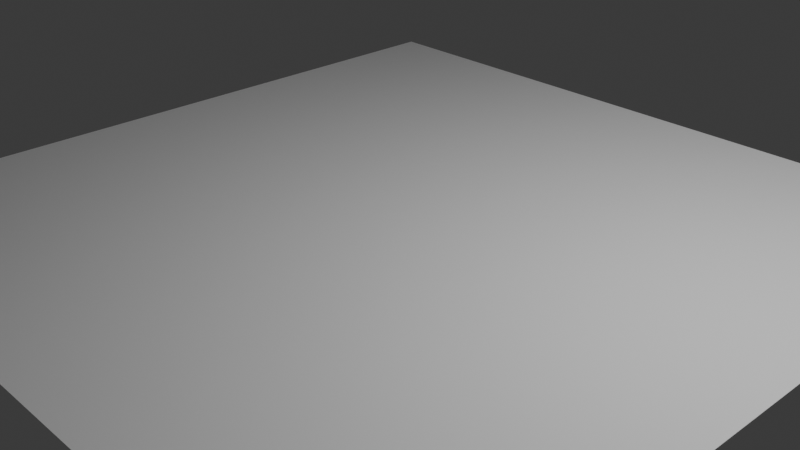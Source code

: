 # Source: jumping.blend  (saved by Blender 4.3.34; exported with 4.5.12 LTS)
import bpy
from mathutils import Matrix  # noqa: F401  (used for matrix-valued properties, if any)

bpy.ops.wm.read_factory_settings(use_empty=True)
scene = bpy.context.scene
scene.name = 'Scene'

# ---- collections
col_collection = bpy.data.collections.new('Collection'); scene.collection.children.link(col_collection)

# ---- materials (node trees are filled in below, after node groups)
mat_material = bpy.data.materials.new('Material')
mat_material.alpha_threshold = 0.0
mat_material.roughness = 0.5
mat_material.line_color = (0.0, 0.0, 0.0, 1.0)
mat_smoke_domain_material_002 = bpy.data.materials.new('Smoke Domain Material.002')

# ---- material node trees
mat_material.use_nodes = True; mat_material.node_tree.nodes.clear()
_N = mat_material.node_tree.nodes; _L = mat_material.node_tree.links
n0 = _N.new('ShaderNodeOutputMaterial'); n0.name = 'Material Output'; n0.location = (300, 300)
n1 = _N.new('ShaderNodeBsdfPrincipled'); n1.name = 'Principled BSDF'; n1.location = (10, 300)
n1.inputs[3].default_value = 1.45
_L.new(n1.outputs[0], n0.inputs[0])
n0.is_active_output = True
mat_smoke_domain_material_002.use_nodes = True; mat_smoke_domain_material_002.node_tree.nodes.clear()
_N = mat_smoke_domain_material_002.node_tree.nodes; _L = mat_smoke_domain_material_002.node_tree.links
n0 = _N.new('ShaderNodeOutputMaterial'); n0.name = 'Material Output'; n0.location = (1200, 150)
n1 = _N.new('ShaderNodeVolumePrincipled'); n1.name = 'Principled Volume'; n1.location = (800, 150)
n1.inputs[2].default_value = 5.0
_L.new(n1.outputs[0], n0.inputs[1])
n0.is_active_output = True

# ---- world
world_world = bpy.data.worlds.new('World'); scene.world = world_world
world_world.use_nodes = True; world_world.node_tree.nodes.clear()
_N = world_world.node_tree.nodes; _L = world_world.node_tree.links
n0 = _N.new('ShaderNodeOutputWorld'); n0.name = 'World Output'; n0.location = (300, 300)
n1 = _N.new('ShaderNodeBackground'); n1.name = 'Background'; n1.location = (10, 300)
n1.inputs[0].default_value = (0.05088, 0.05088, 0.05088, 1.0)
_L.new(n1.outputs[0], n0.inputs[0])
n0.is_active_output = True
world_world.color = (0.05088, 0.05088, 0.05088)
world_world.sun_shadow_jitter_overblur = 0.0

# ---- cameras
cam_camera = bpy.data.cameras.new('Camera')
cam_camera.clip_end = 100.0
cam_camera.ortho_scale = 7.314

# ---- lights
light_light = bpy.data.lights.new('Light', 'POINT')
light_light.energy = 1000.0
light_light.shadow_soft_size = 0.1

# ---- meshes
me_cube = bpy.data.meshes.new('Cube')
me_cube.from_pydata([(1.0, 1.0, 1.0), (1.0, 1.0, -1.0), (1.0, -1.0, 1.0), (1.0, -1.0, -1.0), (-1.0, 1.0, 1.0), (-1.0, 1.0, -1.0), (-1.0, -1.0, 1.0), (-1.0, -1.0, -1.0)], [], [(0, 4, 6, 2), (3, 2, 6, 7), (7, 6, 4, 5), (5, 1, 3, 7), (1, 0, 2, 3), (5, 4, 0, 1)])
_uv = me_cube.uv_layers.new(name='UVMap')
_uv.uv.foreach_set('vector', [0.625, 0.5, 0.875, 0.5, 0.875, 0.75, 0.625, 0.75, 0.375, 0.75, 0.625, 0.75, 0.625, 1.0, 0.375, 1.0, 0.375, 0.0, 0.625, 0.0, 0.625, 0.25, 0.375, 0.25, 0.125, 0.5, 0.375, 0.5, 0.375, 0.75, 0.125, 0.75, 0.375, 0.5, 0.625, 0.5, 0.625, 0.75, 0.375, 0.75, 0.375, 0.25, 0.625, 0.25, 0.625, 0.5, 0.375, 0.5])
me_cube.materials.append(mat_material)
me_cube.use_mirror_vertex_groups = False
me_cube.update()
me_plane = bpy.data.meshes.new('Plane')
me_plane.from_pydata([(-1.0, -1.0, 0.0), (1.0, -1.0, 0.0), (-1.0, 1.0, 0.0), (1.0, 1.0, 0.0)], [], [(0, 1, 3, 2)])
_uv = me_plane.uv_layers.new(name='UVMap')
_uv.uv.foreach_set('vector', [0.0, 0.0, 1.0, 0.0, 1.0, 1.0, 0.0, 1.0])
me_plane.update()
me_plane_001 = bpy.data.meshes.new('Plane.001')
me_plane_001.from_pydata([(-1.0, -1.0, 0.0), (1.0, -1.0, 0.0), (-1.0, 1.0, 0.0), (1.0, 1.0, 0.0)], [], [(0, 1, 3, 2)])
_uv = me_plane_001.uv_layers.new(name='UVMap')
_uv.uv.foreach_set('vector', [0.0, 0.0, 1.0, 0.0, 1.0, 1.0, 0.0, 1.0])
me_plane_001.update()
me_cube_003 = bpy.data.meshes.new('Cube.003')
me_cube_003.from_pydata([(-1.361, -1.361, -2.56), (-1.361, -1.361, 2.56), (-1.361, 1.361, -2.56), (-1.361, 1.361, 2.56), (1.361, -1.361, -2.56), (1.361, -1.361, 2.56), (1.361, 1.361, -2.56), (1.361, 1.361, 2.56)], [], [(0, 1, 3, 2), (2, 3, 7, 6), (6, 7, 5, 4), (4, 5, 1, 0), (2, 6, 4, 0), (7, 3, 1, 5)])
_uv = me_cube_003.uv_layers.new(name='UVMap')
_uv.uv.foreach_set('vector', [0.375, 0.0, 0.625, 0.0, 0.625, 0.25, 0.375, 0.25, 0.375, 0.25, 0.625, 0.25, 0.625, 0.5, 0.375, 0.5, 0.375, 0.5, 0.625, 0.5, 0.625, 0.75, 0.375, 0.75, 0.375, 0.75, 0.625, 0.75, 0.625, 1.0, 0.375, 1.0, 0.125, 0.5, 0.375, 0.5, 0.375, 0.75, 0.125, 0.75, 0.625, 0.5, 0.875, 0.5, 0.875, 0.75, 0.625, 0.75])
me_cube_003.materials.append(mat_smoke_domain_material_002)
me_cube_003.update()

# ---- objects
ob_cube = bpy.data.objects.new('Cube', me_cube)
ob_light = bpy.data.objects.new('Light', light_light)
ob_camera = bpy.data.objects.new('Camera', cam_camera)
ob_plane = bpy.data.objects.new('Plane', me_plane)
ob_plane_001 = bpy.data.objects.new('Plane.001', me_plane_001)
ob_smoke_domain = bpy.data.objects.new('Smoke Domain', me_cube_003)

# ---- transforms, parenting, visibility, modifiers, constraints
ob_cube.location = (0.0, 0.0, 5.91)
ob_cube.scale = (0.8, 0.8, 1.15)
ob_cube.lock_rotations_4d = False
ob_cube.empty_display_type = 'ARROWS'
ob_cube.lineart.crease_threshold = 0.0
ob_light.location = (4.076, 1.005, 5.904)
ob_light.rotation_euler = (0.6503, 0.05522, 1.866)
ob_light.lock_rotations_4d = False
ob_light.empty_display_type = 'ARROWS'
ob_light.color = (0.0, 0.0, 0.0, 0.0)
ob_light.lineart.crease_threshold = 0.0
ob_camera.location = (7.359, -6.926, 4.958)
ob_camera.rotation_euler = (1.109, 0.0, 0.8149)
ob_camera.lock_rotations_4d = False
ob_camera.empty_display_type = 'ARROWS'
ob_camera.color = (0.0, 0.0, 0.0, 0.0)
ob_camera.display_type = 'WIRE'
ob_camera.lineart.crease_threshold = 0.0
ob_plane.location = (0.0, 0.0, 0.0)
ob_plane.scale = (4.261, 4.261, 4.261)
ob_plane_001.parent = ob_cube
ob_plane_001.matrix_parent_inverse = Matrix(((1.0, -0.0, 0.0, -0.0), (-0.0, 1.0, -0.0, 0.0), (0.0, -0.0, 1.0, -1.0), (-0.0, 0.0, -0.0, 1.0)))
ob_plane_001.location = (0.0, 0.0, 0.0)
ob_plane_001.rotation_euler = (3.142, -0.0, 0.0)
ob_plane_001.display_type = 'WIRE'
_m = ob_plane_001.modifiers.new('ParticleSystem', 'PARTICLE_SYSTEM')
_m = ob_plane_001.modifiers.new('Fluid', 'FLUID')
_m.fluid_type = 'FLOW'
ob_smoke_domain.location = (0.0, 0.0, 1.418)
ob_smoke_domain.scale = (8.651, 8.651, 7.552)
ob_smoke_domain.display_type = 'WIRE'
_m = ob_smoke_domain.modifiers.new('Fluid', 'FLUID')
_m.fluid_type = 'DOMAIN'

# ---- collection membership
col_collection.objects.link(ob_cube)
col_collection.objects.link(ob_light)
col_collection.objects.link(ob_camera)
col_collection.objects.link(ob_plane)
col_collection.objects.link(ob_plane_001)
col_collection.objects.link(ob_smoke_domain)

# ---- scene / render settings (as saved in the file)
scene.camera = ob_camera
scene.frame_start = 1; scene.frame_end = 80; scene.frame_set(50)
scene.render.engine = 'BLENDER_EEVEE_NEXT'
scene.render.fps = 60
bpy.context.view_layer.update()
